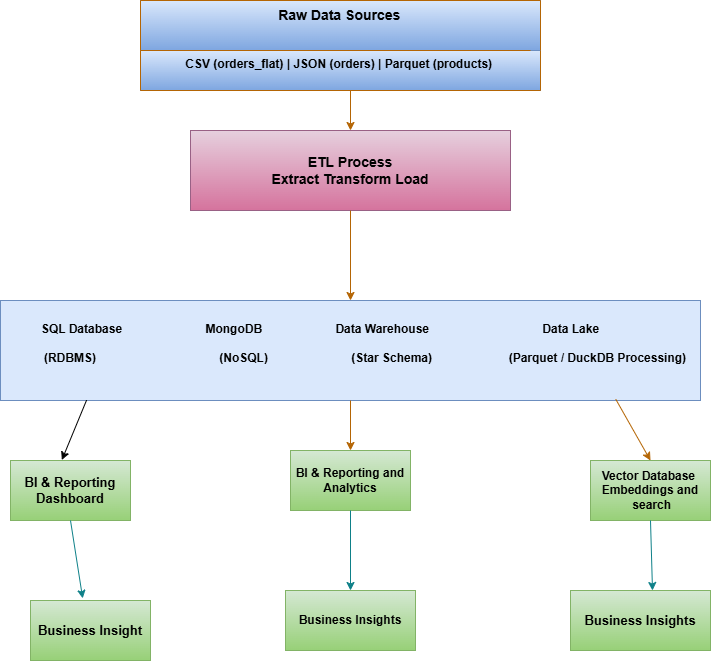

The diagram above was exported from draw.io. Its source (the exported page's mxGraphModel, read from the mxfile embedded in the PNG):
<mxGraphModel dx="1634" dy="541" grid="1" gridSize="10" guides="1" tooltips="1" connect="1" arrows="1" fold="1" page="1" pageScale="1" pageWidth="850" pageHeight="1100" math="0" shadow="0">
  <root>
    <mxCell id="0" />
    <mxCell id="1" parent="0" />
    <mxCell id="_piVD5ivkhAFhwmpx41q-4" edge="1" parent="1" style="endArrow=none;html=1;rounded=0;fillColor=#fad7ac;strokeColor=#b46504;" value="">
      <mxGeometry height="50" relative="1" width="50" as="geometry">
        <mxPoint x="110" y="80" as="sourcePoint" />
        <mxPoint x="510" y="80" as="targetPoint" />
      </mxGeometry>
    </mxCell>
    <mxCell id="_piVD5ivkhAFhwmpx41q-5" parent="1" style="text;whiteSpace=wrap;html=1;fontStyle=1;fontSize=12;fillColor=#dae8fc;strokeColor=#6c8ebf;gradientColor=#7ea6e0;" value="&amp;nbsp; &amp;nbsp; &amp;nbsp; &amp;nbsp; &amp;nbsp; &amp;nbsp; &amp;nbsp;CSV (orders_flat) | JSON (orders) | Parquet (products)" vertex="1">
      <mxGeometry height="40" width="400" x="110" y="80" as="geometry" />
    </mxCell>
    <mxCell id="_piVD5ivkhAFhwmpx41q-6" parent="1" style="text;whiteSpace=wrap;html=1;fontStyle=1;fontSize=14;fillColor=#dae8fc;strokeColor=#6c8ebf;gradientColor=#7ea6e0;" value="&amp;nbsp; &amp;nbsp; &amp;nbsp; &amp;nbsp; &amp;nbsp; &amp;nbsp; &amp;nbsp; &amp;nbsp; &amp;nbsp; &amp;nbsp; &amp;nbsp; &amp;nbsp; &amp;nbsp; &amp;nbsp; &amp;nbsp; &amp;nbsp; &amp;nbsp; &amp;nbsp;Raw Data Sources" vertex="1">
      <mxGeometry height="50" width="400" x="110" y="30" as="geometry" />
    </mxCell>
    <mxCell id="_piVD5ivkhAFhwmpx41q-7" edge="1" parent="1" style="endArrow=none;html=1;rounded=0;fillColor=#fad7ac;strokeColor=#b46504;" value="">
      <mxGeometry height="50" relative="1" width="50" as="geometry">
        <mxPoint x="110" y="80" as="sourcePoint" />
        <mxPoint x="110" y="120" as="targetPoint" />
      </mxGeometry>
    </mxCell>
    <mxCell id="_piVD5ivkhAFhwmpx41q-8" edge="1" parent="1" style="endArrow=none;html=1;rounded=0;fillColor=#fad7ac;strokeColor=#b46504;" value="">
      <mxGeometry height="50" relative="1" width="50" as="geometry">
        <mxPoint x="510" y="80" as="sourcePoint" />
        <mxPoint x="510" y="120" as="targetPoint" />
      </mxGeometry>
    </mxCell>
    <mxCell id="_piVD5ivkhAFhwmpx41q-9" edge="1" parent="1" style="endArrow=none;html=1;rounded=0;fillColor=#fad7ac;strokeColor=#b46504;" value="">
      <mxGeometry height="50" relative="1" width="50" as="geometry">
        <mxPoint x="110" y="120" as="sourcePoint" />
        <mxPoint x="510" y="120" as="targetPoint" />
      </mxGeometry>
    </mxCell>
    <mxCell id="_piVD5ivkhAFhwmpx41q-10" edge="1" parent="1" style="endArrow=none;html=1;rounded=0;fillColor=#fad7ac;strokeColor=#b46504;" value="">
      <mxGeometry height="50" relative="1" width="50" as="geometry">
        <mxPoint x="110" y="80" as="sourcePoint" />
        <mxPoint x="500" y="80" as="targetPoint" />
      </mxGeometry>
    </mxCell>
    <mxCell id="_piVD5ivkhAFhwmpx41q-11" edge="1" parent="1" style="endArrow=none;html=1;rounded=0;fillColor=#fad7ac;strokeColor=#b46504;" value="">
      <mxGeometry height="50" relative="1" width="50" as="geometry">
        <mxPoint x="510" y="80" as="sourcePoint" />
        <mxPoint x="510" y="30" as="targetPoint" />
      </mxGeometry>
    </mxCell>
    <mxCell id="_piVD5ivkhAFhwmpx41q-12" edge="1" parent="1" style="endArrow=none;html=1;rounded=0;fillColor=#fad7ac;strokeColor=#b46504;" value="">
      <mxGeometry height="50" relative="1" width="50" as="geometry">
        <mxPoint x="110" y="30" as="sourcePoint" />
        <mxPoint x="510" y="30" as="targetPoint" />
      </mxGeometry>
    </mxCell>
    <mxCell id="_piVD5ivkhAFhwmpx41q-13" edge="1" parent="1" style="endArrow=none;html=1;rounded=0;fillColor=#fad7ac;strokeColor=#b46504;" value="">
      <mxGeometry height="50" relative="1" width="50" as="geometry">
        <mxPoint x="110" y="30" as="sourcePoint" />
        <mxPoint x="110" y="80" as="targetPoint" />
      </mxGeometry>
    </mxCell>
    <mxCell id="_piVD5ivkhAFhwmpx41q-14" edge="1" parent="1" style="endArrow=classic;html=1;rounded=0;fillColor=#fad7ac;strokeColor=#b46504;" target="_piVD5ivkhAFhwmpx41q-15" value="">
      <mxGeometry height="50" relative="1" width="50" as="geometry">
        <mxPoint x="320" y="120" as="sourcePoint" />
        <mxPoint x="320" y="180" as="targetPoint" />
      </mxGeometry>
    </mxCell>
    <mxCell id="_piVD5ivkhAFhwmpx41q-15" parent="1" style="rounded=0;whiteSpace=wrap;html=1;fillColor=#e6d0de;strokeColor=#996185;gradientColor=#d5739d;" value="&lt;b&gt;&lt;font style=&quot;font-size: 14px;&quot;&gt;ETL Process&lt;/font&gt;&lt;/b&gt;&lt;div&gt;&lt;b&gt;&lt;font style=&quot;font-size: 14px;&quot;&gt;Extract Transform Load&lt;/font&gt;&lt;/b&gt;&lt;/div&gt;" vertex="1">
      <mxGeometry height="80" width="320" x="160" y="160" as="geometry" />
    </mxCell>
    <mxCell id="_piVD5ivkhAFhwmpx41q-16" parent="1" style="rounded=0;whiteSpace=wrap;html=1;fillColor=#dae8fc;strokeColor=#6c8ebf;" value="&lt;div&gt;&lt;b&gt;&lt;font&gt;&amp;nbsp; &amp;nbsp; &amp;nbsp; &amp;nbsp; &amp;nbsp; &amp;nbsp;SQL Database&amp;nbsp; &amp;nbsp; &amp;nbsp; &amp;nbsp; &amp;nbsp; &amp;nbsp; &amp;nbsp; &amp;nbsp; &amp;nbsp; &amp;nbsp; &amp;nbsp; &amp;nbsp; &amp;nbsp;MongoDB&amp;nbsp;&lt;span style=&quot;background-color: transparent; color: light-dark(rgb(0, 0, 0), rgb(255, 255, 255));&quot;&gt;&amp;nbsp; &amp;nbsp; &amp;nbsp; &amp;nbsp; &amp;nbsp; &amp;nbsp; &amp;nbsp; &amp;nbsp; &amp;nbsp; &amp;nbsp; &amp;nbsp;&lt;/span&gt;&lt;span style=&quot;background-color: transparent; color: light-dark(rgb(0, 0, 0), rgb(255, 255, 255));&quot;&gt;Data Warehouse&lt;/span&gt;&lt;span style=&quot;background-color: transparent; color: light-dark(rgb(0, 0, 0), rgb(255, 255, 255));&quot;&gt;&amp;nbsp; &amp;nbsp; &amp;nbsp; &amp;nbsp; &amp;nbsp; &amp;nbsp; &amp;nbsp; &amp;nbsp; &amp;nbsp; &amp;nbsp; &amp;nbsp; &amp;nbsp; &amp;nbsp; &amp;nbsp; &amp;nbsp; &amp;nbsp; &amp;nbsp;&amp;nbsp;&lt;/span&gt;&lt;span style=&quot;background-color: transparent; color: light-dark(rgb(0, 0, 0), rgb(255, 255, 255));&quot;&gt;Data Lake&lt;/span&gt;&lt;span style=&quot;background-color: transparent; color: light-dark(rgb(0, 0, 0), rgb(255, 255, 255));&quot;&gt;&amp;nbsp; &amp;nbsp; &amp;nbsp; &amp;nbsp; &amp;nbsp; &amp;nbsp; &amp;nbsp; &amp;nbsp; &amp;nbsp; &amp;nbsp; &amp;nbsp; &amp;nbsp; &amp;nbsp; &amp;nbsp; &amp;nbsp; &amp;nbsp; &amp;nbsp; &amp;nbsp; &amp;nbsp; &amp;nbsp; &amp;nbsp; &amp;nbsp; &amp;nbsp; &amp;nbsp; &amp;nbsp; &amp;nbsp; &amp;nbsp;&amp;nbsp;&lt;/span&gt;&lt;/font&gt;&lt;/b&gt;&lt;/div&gt;&lt;div&gt;&lt;b&gt;&lt;font&gt;&lt;span style=&quot;background-color: transparent; color: light-dark(rgb(0, 0, 0), rgb(255, 255, 255));&quot;&gt;&amp;nbsp; &amp;nbsp; &amp;nbsp; &amp;nbsp; &amp;nbsp; &amp;nbsp; (RDBMS)&amp;nbsp; &amp;nbsp; &amp;nbsp; &amp;nbsp; &amp;nbsp; &amp;nbsp; &amp;nbsp; &amp;nbsp; &amp;nbsp; &amp;nbsp; &amp;nbsp; &amp;nbsp; &amp;nbsp; &amp;nbsp; &amp;nbsp; &amp;nbsp; &amp;nbsp; &amp;nbsp; &amp;nbsp;(NoSQL)&amp;nbsp; &amp;nbsp; &amp;nbsp; &amp;nbsp; &amp;nbsp; &amp;nbsp; &amp;nbsp; &amp;nbsp; &amp;nbsp; &amp;nbsp; &amp;nbsp; &amp;nbsp; &lt;/span&gt;&lt;span style=&quot;background-color: transparent; color: light-dark(rgb(0, 0, 0), rgb(255, 255, 255));&quot;&gt;&amp;nbsp;&lt;/span&gt;&lt;span style=&quot;background-color: transparent; color: light-dark(rgb(0, 0, 0), rgb(255, 255, 255));&quot;&gt;(Star Schema)&lt;/span&gt;&lt;span style=&quot;background-color: transparent; color: light-dark(rgb(0, 0, 0), rgb(255, 255, 255));&quot;&gt;&amp;nbsp; &amp;nbsp; &amp;nbsp; &amp;nbsp; &amp;nbsp; &amp;nbsp; &amp;nbsp; &amp;nbsp; &amp;nbsp; &amp;nbsp; &amp;nbsp; &amp;nbsp;&lt;/span&gt;&lt;span style=&quot;background-color: transparent; color: light-dark(rgb(0, 0, 0), rgb(255, 255, 255));&quot;&gt;(Parquet / DuckDB Processing)&lt;/span&gt;&lt;span style=&quot;background-color: transparent; color: light-dark(rgb(0, 0, 0), rgb(255, 255, 255));&quot;&gt;&amp;nbsp; &amp;nbsp; &amp;nbsp; &amp;nbsp; &amp;nbsp; &amp;nbsp; &amp;nbsp; &amp;nbsp; &amp;nbsp; &amp;nbsp; &amp;nbsp; &amp;nbsp; &amp;nbsp; &amp;nbsp; &amp;nbsp; &amp;nbsp; &amp;nbsp; &amp;nbsp;&amp;nbsp;&lt;/span&gt;&lt;/font&gt;&lt;/b&gt;&lt;/div&gt;" vertex="1">
      <mxGeometry height="100" width="700" x="-30" y="330" as="geometry" />
    </mxCell>
    <mxCell id="_piVD5ivkhAFhwmpx41q-19" edge="1" parent="1" source="_piVD5ivkhAFhwmpx41q-15" style="endArrow=classic;html=1;rounded=0;exitX=0.5;exitY=1;exitDx=0;exitDy=0;entryX=0.5;entryY=0;entryDx=0;entryDy=0;fillColor=#fad7ac;strokeColor=#b46504;" target="_piVD5ivkhAFhwmpx41q-16" value="">
      <mxGeometry height="50" relative="1" width="50" as="geometry">
        <mxPoint x="320" y="270" as="sourcePoint" />
        <mxPoint x="370" y="220" as="targetPoint" />
      </mxGeometry>
    </mxCell>
    <mxCell id="_piVD5ivkhAFhwmpx41q-20" parent="1" style="rounded=0;whiteSpace=wrap;html=1;fillColor=#d5e8d4;strokeColor=#82b366;gradientColor=#97d077;" value="&lt;b&gt;&lt;font style=&quot;font-size: 13px;&quot;&gt;BI &amp;amp; Reporting&lt;/font&gt;&lt;/b&gt;&lt;div&gt;&lt;b&gt;&lt;font style=&quot;font-size: 13px;&quot;&gt;Dashboard&lt;/font&gt;&lt;/b&gt;&lt;/div&gt;" vertex="1">
      <mxGeometry height="60" width="120" x="-20" y="490" as="geometry" />
    </mxCell>
    <mxCell id="_piVD5ivkhAFhwmpx41q-21" parent="1" style="rounded=0;whiteSpace=wrap;html=1;fontSize=12;fillColor=#d5e8d4;strokeColor=#82b366;gradientColor=#97d077;" value="&lt;b&gt;&lt;font&gt;BI &amp;amp; Reporting and Analytics&lt;/font&gt;&lt;/b&gt;" vertex="1">
      <mxGeometry height="60" width="120" x="260" y="480" as="geometry" />
    </mxCell>
    <mxCell id="_piVD5ivkhAFhwmpx41q-22" parent="1" style="rounded=0;whiteSpace=wrap;html=1;fillColor=#d5e8d4;strokeColor=#82b366;gradientColor=#97d077;" value="&lt;b&gt;&lt;font&gt;Vector Database&amp;nbsp;&lt;/font&gt;&lt;/b&gt;&lt;div&gt;&lt;b&gt;&lt;font&gt;Embeddings and&lt;/font&gt;&lt;/b&gt;&lt;/div&gt;&lt;div&gt;&lt;b&gt;&lt;font&gt;&amp;nbsp;search&lt;/font&gt;&lt;/b&gt;&lt;/div&gt;" vertex="1">
      <mxGeometry height="60" width="120" x="560" y="490" as="geometry" />
    </mxCell>
    <mxCell id="_piVD5ivkhAFhwmpx41q-25" edge="1" parent="1" source="_piVD5ivkhAFhwmpx41q-16" style="endArrow=classic;html=1;rounded=0;exitX=0.123;exitY=0.996;exitDx=0;exitDy=0;exitPerimeter=0;entryX=0.428;entryY=-0.008;entryDx=0;entryDy=0;entryPerimeter=0;" target="_piVD5ivkhAFhwmpx41q-20" value="">
      <mxGeometry height="50" relative="1" width="50" as="geometry">
        <mxPoint x="300" y="420" as="sourcePoint" />
        <mxPoint x="350" y="370" as="targetPoint" />
      </mxGeometry>
    </mxCell>
    <mxCell id="_piVD5ivkhAFhwmpx41q-27" edge="1" parent="1" source="_piVD5ivkhAFhwmpx41q-16" style="endArrow=classic;html=1;rounded=0;exitX=0.5;exitY=1;exitDx=0;exitDy=0;entryX=0.5;entryY=0;entryDx=0;entryDy=0;fillColor=#fad7ac;strokeColor=#b46504;" target="_piVD5ivkhAFhwmpx41q-21" value="">
      <mxGeometry height="50" relative="1" width="50" as="geometry">
        <mxPoint x="300" y="420" as="sourcePoint" />
        <mxPoint x="350" y="370" as="targetPoint" />
      </mxGeometry>
    </mxCell>
    <mxCell id="_piVD5ivkhAFhwmpx41q-29" edge="1" parent="1" source="_piVD5ivkhAFhwmpx41q-16" style="endArrow=classic;html=1;rounded=0;entryX=0.5;entryY=0;entryDx=0;entryDy=0;exitX=0.879;exitY=0.988;exitDx=0;exitDy=0;exitPerimeter=0;fillColor=#fad7ac;strokeColor=#b46504;" target="_piVD5ivkhAFhwmpx41q-22" value="">
      <mxGeometry height="50" relative="1" width="50" as="geometry">
        <mxPoint x="300" y="420" as="sourcePoint" />
        <mxPoint x="350" y="370" as="targetPoint" />
      </mxGeometry>
    </mxCell>
    <mxCell id="_piVD5ivkhAFhwmpx41q-33" parent="1" style="rounded=0;whiteSpace=wrap;html=1;fillColor=#d5e8d4;strokeColor=#82b366;gradientColor=#97d077;" value="&lt;b&gt;&lt;font style=&quot;font-size: 13px;&quot;&gt;Business Insight&lt;/font&gt;&lt;/b&gt;" vertex="1">
      <mxGeometry height="60" width="120" y="630" as="geometry" />
    </mxCell>
    <mxCell id="_piVD5ivkhAFhwmpx41q-34" edge="1" parent="1" source="_piVD5ivkhAFhwmpx41q-20" style="endArrow=classic;html=1;rounded=0;entryX=0.435;entryY=-0.035;entryDx=0;entryDy=0;entryPerimeter=0;exitX=0.5;exitY=1;exitDx=0;exitDy=0;fillColor=#b0e3e6;strokeColor=#0e8088;" target="_piVD5ivkhAFhwmpx41q-33" value="">
      <mxGeometry height="50" relative="1" width="50" as="geometry">
        <mxPoint x="300" y="540" as="sourcePoint" />
        <mxPoint x="350" y="490" as="targetPoint" />
      </mxGeometry>
    </mxCell>
    <mxCell id="_piVD5ivkhAFhwmpx41q-37" parent="1" style="rounded=0;whiteSpace=wrap;html=1;fontSize=12;fillColor=#d5e8d4;strokeColor=#82b366;gradientColor=#97d077;" value="&lt;b&gt;&lt;font&gt;Business Insights&lt;/font&gt;&lt;/b&gt;" vertex="1">
      <mxGeometry height="60" width="130" x="255" y="620" as="geometry" />
    </mxCell>
    <mxCell id="_piVD5ivkhAFhwmpx41q-39" edge="1" parent="1" source="_piVD5ivkhAFhwmpx41q-21" style="endArrow=classic;html=1;rounded=0;entryX=0.5;entryY=0;entryDx=0;entryDy=0;exitX=0.5;exitY=1;exitDx=0;exitDy=0;fillColor=#b0e3e6;strokeColor=#0e8088;" target="_piVD5ivkhAFhwmpx41q-37" value="">
      <mxGeometry height="50" relative="1" width="50" as="geometry">
        <mxPoint x="310" y="550" as="sourcePoint" />
        <mxPoint x="350" y="490" as="targetPoint" />
      </mxGeometry>
    </mxCell>
    <mxCell id="_piVD5ivkhAFhwmpx41q-40" parent="1" style="rounded=0;whiteSpace=wrap;html=1;fillColor=#d5e8d4;strokeColor=#82b366;gradientColor=#97d077;" value="&lt;b&gt;&lt;font style=&quot;font-size: 13px;&quot;&gt;Business Insights&lt;/font&gt;&lt;/b&gt;" vertex="1">
      <mxGeometry height="60" width="140" x="540" y="620" as="geometry" />
    </mxCell>
    <mxCell id="_piVD5ivkhAFhwmpx41q-41" edge="1" parent="1" source="_piVD5ivkhAFhwmpx41q-22" style="endArrow=classic;html=1;rounded=0;exitX=0.5;exitY=1;exitDx=0;exitDy=0;fillColor=#b0e3e6;strokeColor=#0e8088;" value="">
      <mxGeometry height="50" relative="1" width="50" as="geometry">
        <mxPoint x="300" y="540" as="sourcePoint" />
        <mxPoint x="622" y="620" as="targetPoint" />
      </mxGeometry>
    </mxCell>
  </root>
</mxGraphModel>